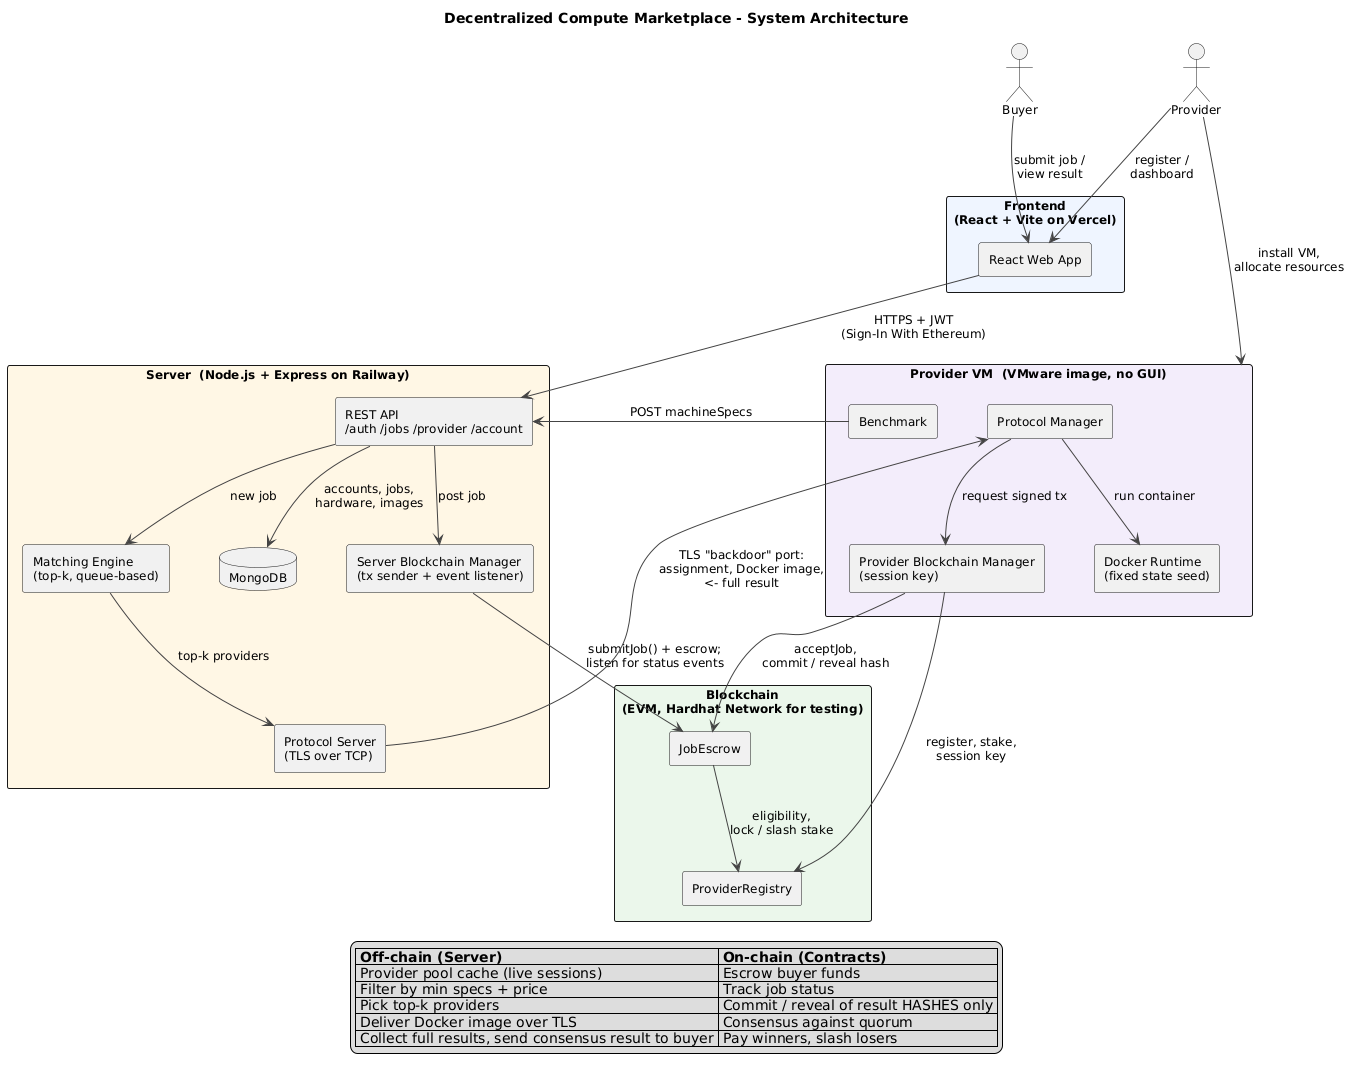

The diagram above was rendered by PlantUML. Its source (embedded in the PNG):
@startuml
title Decentralized Compute Marketplace - System Architecture

skinparam componentStyle rectangle
skinparam shadowing false
skinparam defaultFontSize 12
skinparam packageStyle rectangle
skinparam nodesep 50
skinparam ranksep 70
skinparam ArrowColor #444444

actor "Buyer" as Buyer
actor "Provider" as Provider

package "Frontend\n(React + Vite on Vercel)" as FE #EEF4FF {
    component "React Web App" as WebApp
}

package "Server  (Node.js + Express on Railway)" as SRV #FFF6E5 {
    component "REST API\n/auth /jobs /provider /account" as API
    component "Matching Engine\n(top-k, queue-based)" as Matcher
    component "Protocol Server\n(TLS over TCP)" as ProtoServer
    component "Server Blockchain Manager\n(tx sender + event listener)" as ServerBCM
    database "MongoDB" as DB
}

package "Blockchain\n(EVM, Hardhat Network for testing)" as BC #EAF7EA {
    component "JobEscrow" as Escrow
    component "ProviderRegistry" as Registry
}

package "Provider VM  (VMware image, no GUI)" as VM #F3ECFA {
    component "Protocol Manager" as ProtoMgr
    component "Provider Blockchain Manager\n(session key)" as ProvBCM
    component "Benchmark" as Bench
    component "Docker Runtime\n(fixed state seed)" as Docker
}

WebApp -[hidden]right- ProtoMgr
DB -[hidden]down- Escrow

' ---------------- Actors ----------------
Buyer --> WebApp : submit job /\nview result
Provider --> WebApp : register /\ndashboard
Provider --> VM : install VM,\nallocate resources

' ---------------- Web -> Server ----------------
WebApp --> API : HTTPS + JWT\n(Sign-In With Ethereum)

' ---------------- Server internals ----------------
API --> DB : accounts, jobs,\nhardware, images
API --> Matcher : new job
Matcher --> ProtoServer : top-k providers
API --> ServerBCM : post job

' ---------------- Server <-> Chain ----------------
ServerBCM --> Escrow : submitJob() + escrow;\nlisten for status events

' ---------------- Server <-> Provider ----------------
ProtoServer --> ProtoMgr : TLS "backdoor" port:\nassignment, Docker image,\n<- full result
Bench --> API : POST machineSpecs

' ---------------- Provider internals ----------------
ProtoMgr --> Docker : run container
ProtoMgr --> ProvBCM : request signed tx

' ---------------- Provider -> Chain ----------------
ProvBCM --> Registry : register, stake,\nsession key
ProvBCM --> Escrow : acceptJob,\ncommit / reveal hash

' ---------------- Chain internals ----------------
Escrow --> Registry : eligibility,\nlock / slash stake

legend bottom
  | **Off-chain (Server)** | **On-chain (Contracts)** |
  | Provider pool cache (live sessions) | Escrow buyer funds |
  | Filter by min specs + price | Track job status |
  | Pick top-k providers | Commit / reveal of result HASHES only |
  | Deliver Docker image over TLS | Consensus against quorum |
  | Collect full results, send consensus result to buyer | Pay winners, slash losers |
endlegend
@enduml